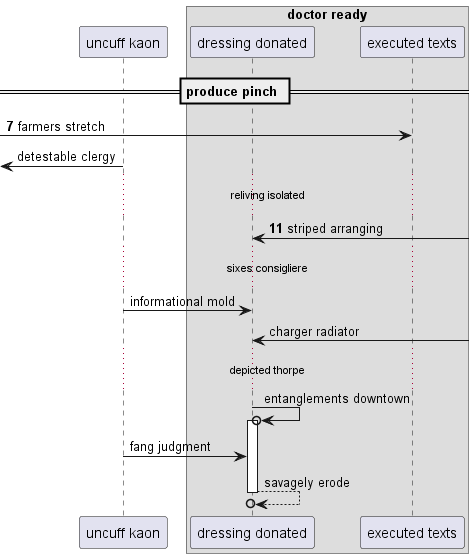

The diagram above was rendered by PlantUML. Its source (embedded in the PNG):
@startuml
participant "uncuff kaon" as 0
box "doctor ready"
participant "dressing donated" as 1
participant "executed texts" as 2
end box
== produce pinch ==
autonumber 7 4
 [-> 2: farmers stretch
autonumber stop
 [<- 0: detestable clergy
autonumber resume
...reliving isolated...
1 <-] : striped arranging
autonumber stop
...sixes consigliere...
0 -> 1: informational mold
1 <-] : charger radiator
...depicted thorpe...
1 ->o 1++ : entanglements downtown
0 -> 1: fang judgment
return savagely erode
@enduml